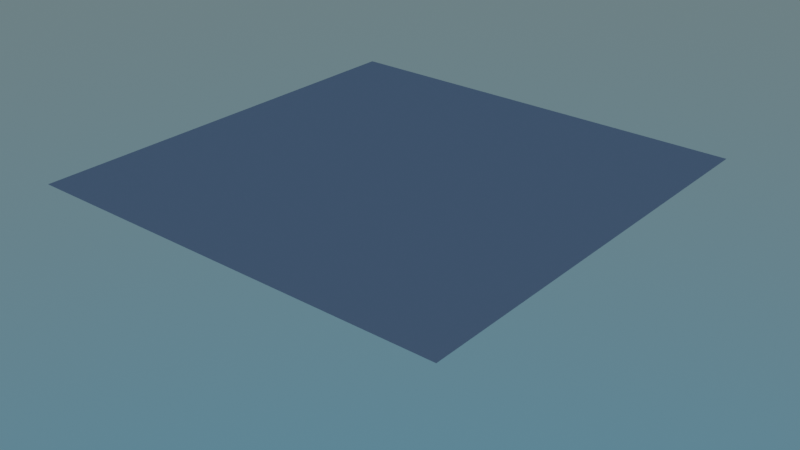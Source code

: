# Source: Nevando1.blend  (saved by Blender 2.91.10; exported with 4.5.12 LTS)
import bpy
from mathutils import Matrix  # noqa: F401  (used for matrix-valued properties, if any)

bpy.ops.wm.read_factory_settings(use_empty=True)
scene = bpy.context.scene
scene.name = 'Scene'

# ---- collections
col_collection = bpy.data.collections.new('Collection'); scene.collection.children.link(col_collection)
col_chao = bpy.data.collections.new('Chao'); scene.collection.children.link(col_chao)
col_neve = bpy.data.collections.new('Neve'); scene.collection.children.link(col_neve)
col_ifod = bpy.data.collections.new('Ifod'); scene.collection.children.link(col_ifod)
col_arvore = bpy.data.collections.new('Arvore'); scene.collection.children.link(col_arvore)

# ---- world
world_world = bpy.data.worlds.new('World'); scene.world = world_world
world_world.use_nodes = True; world_world.node_tree.nodes.clear()
_N = world_world.node_tree.nodes; _L = world_world.node_tree.links
n0 = _N.new('ShaderNodeOutputWorld'); n0.name = 'World Output'; n0.location = (300, 300)
n1 = _N.new('ShaderNodeBackground'); n1.name = 'Background'; n1.location = (10, 300)
n2 = _N.new('ShaderNodeTexSky'); n2.name = 'Textura de céu'; n2.location = (-190, 280)
n2.sky_type = 'HOSEK_WILKIE'
n2.sun_size = 0.5453
n2.sun_intensity = 16.5
_L.new(n1.outputs[0], n0.inputs[0])
_L.new(n2.outputs[0], n1.inputs[0])
n0.is_active_output = True
world_world.color = (0.05088, 0.05088, 0.05088)
world_world.use_sun_shadow = False
world_world.sun_shadow_jitter_overblur = 0.0

# ---- meshes
me_esfera_icosa_drica = bpy.data.meshes.new('Esfera icosaédrica')
me_esfera_icosa_drica.from_pydata([(0.0, 0.0, -1.0), (0.7236, -0.5257, -0.4472), (-0.2764, -0.8506, -0.4472), (-0.8944, 0.0, -0.4472), (-0.2764, 0.8506, -0.4472), (0.7236, 0.5257, -0.4472), (0.2764, -0.8506, 0.4472), (-0.7236, -0.5257, 0.4472), (-0.7236, 0.5257, 0.4472), (0.2764, 0.8506, 0.4472), (0.8944, 0.0, 0.4472), (0.0, 0.0, 1.0), (-0.1625, -0.5, -0.8507), (0.4253, -0.309, -0.8507), (0.2629, -0.809, -0.5257), (0.8506, 0.0, -0.5257), (0.4253, 0.309, -0.8507), (-0.5257, 0.0, -0.8507), (-0.6882, -0.5, -0.5257), (-0.1625, 0.5, -0.8507), (-0.6882, 0.5, -0.5257), (0.2629, 0.809, -0.5257), (0.9511, -0.309, 0.0), (0.9511, 0.309, 0.0), (0.0, -1.0, 0.0), (0.5878, -0.809, 0.0), (-0.9511, -0.309, 0.0), (-0.5878, -0.809, 0.0), (-0.5878, 0.809, 0.0), (-0.9511, 0.309, 0.0), (0.5878, 0.809, 0.0), (0.0, 1.0, 0.0), (0.6882, -0.5, 0.5257), (-0.2629, -0.809, 0.5257), (-0.8506, 0.0, 0.5257), (-0.2629, 0.809, 0.5257), (0.6882, 0.5, 0.5257), (0.1625, -0.5, 0.8507), (0.5257, 0.0, 0.8507), (-0.4253, -0.309, 0.8507), (-0.4253, 0.309, 0.8507), (0.1625, 0.5, 0.8507)], [], [(0, 13, 12), (1, 13, 15), (0, 12, 17), (0, 17, 19), (0, 19, 16), (1, 15, 22), (2, 14, 24), (3, 18, 26), (4, 20, 28), (5, 21, 30), (1, 22, 25), (2, 24, 27), (3, 26, 29), (4, 28, 31), (5, 30, 23), (6, 32, 37), (7, 33, 39), (8, 34, 40), (9, 35, 41), (10, 36, 38), (38, 41, 11), (38, 36, 41), (36, 9, 41), (41, 40, 11), (41, 35, 40), (35, 8, 40), (40, 39, 11), (40, 34, 39), (34, 7, 39), (39, 37, 11), (39, 33, 37), (33, 6, 37), (37, 38, 11), (37, 32, 38), (32, 10, 38), (23, 36, 10), (23, 30, 36), (30, 9, 36), (31, 35, 9), (31, 28, 35), (28, 8, 35), (29, 34, 8), (29, 26, 34), (26, 7, 34), (27, 33, 7), (27, 24, 33), (24, 6, 33), (25, 32, 6), (25, 22, 32), (22, 10, 32), (30, 31, 9), (30, 21, 31), (21, 4, 31), (28, 29, 8), (28, 20, 29), (20, 3, 29), (26, 27, 7), (26, 18, 27), (18, 2, 27), (24, 25, 6), (24, 14, 25), (14, 1, 25), (22, 23, 10), (22, 15, 23), (15, 5, 23), (16, 21, 5), (16, 19, 21), (19, 4, 21), (19, 20, 4), (19, 17, 20), (17, 3, 20), (17, 18, 3), (17, 12, 18), (12, 2, 18), (15, 16, 5), (15, 13, 16), (13, 0, 16), (12, 14, 2), (12, 13, 14), (13, 1, 14)])
_uv = me_esfera_icosa_drica.uv_layers.new(name='Mapa UV')
_uv.uv.foreach_set('vector', [0.8182, 0.0, 0.7727, 0.07873, 0.8636, 0.07873, 0.7273, 0.1575, 0.6818, 0.07873, 0.6364, 0.1575, 0.09091, 0.0, 0.04545, 0.07873, 0.1364, 0.07873, 0.2727, 0.0, 0.2273, 0.07873, 0.3182, 0.07873, 0.4545, 0.0, 0.4091, 0.07873, 0.5, 0.07873, 0.7273, 0.1575, 0.6364, 0.1575, 0.6818, 0.2362, 0.9091, 0.1575, 0.8182, 0.1575, 0.8636, 0.2362, 0.1818, 0.1575, 0.09091, 0.1575, 0.1364, 0.2362, 0.3636, 0.1575, 0.2727, 0.1575, 0.3182, 0.2362, 0.5455, 0.1575, 0.4545, 0.1575, 0.5, 0.2362, 0.7273, 0.1575, 0.6818, 0.2362, 0.7727, 0.2362, 0.9091, 0.1575, 0.8636, 0.2362, 0.9545, 0.2362, 0.1818, 0.1575, 0.1364, 0.2362, 0.2273, 0.2362, 0.3636, 0.1575, 0.3182, 0.2362, 0.4091, 0.2362, 0.5455, 0.1575, 0.5, 0.2362, 0.5909, 0.2362, 0.8182, 0.3149, 0.7273, 0.3149, 0.7727, 0.3937, 1.0, 0.3149, 0.9091, 0.3149, 0.9545, 0.3937, 0.2727, 0.3149, 0.1818, 0.3149, 0.2273, 0.3937, 0.4545, 0.3149, 0.3636, 0.3149, 0.4091, 0.3937, 0.6364, 0.3149, 0.5455, 0.3149, 0.5909, 0.3937, 0.5909, 0.3937, 0.5, 0.3937, 0.5455, 0.4724, 0.5909, 0.3937, 0.5455, 0.3149, 0.5, 0.3937, 0.5455, 0.3149, 0.4545, 0.3149, 0.5, 0.3937, 0.4091, 0.3937, 0.3182, 0.3937, 0.3636, 0.4724, 0.4091, 0.3937, 0.3636, 0.3149, 0.3182, 0.3937, 0.3636, 0.3149, 0.2727, 0.3149, 0.3182, 0.3937, 0.2273, 0.3937, 0.1364, 0.3937, 0.1818, 0.4724, 0.2273, 0.3937, 0.1818, 0.3149, 0.1364, 0.3937, 0.1818, 0.3149, 0.09091, 0.3149, 0.1364, 0.3937, 0.9545, 0.3937, 0.8636, 0.3937, 0.9091, 0.4724, 0.9545, 0.3937, 0.9091, 0.3149, 0.8636, 0.3937, 0.9091, 0.3149, 0.8182, 0.3149, 0.8636, 0.3937, 0.7727, 0.3937, 0.6818, 0.3937, 0.7273, 0.4724, 0.7727, 0.3937, 0.7273, 0.3149, 0.6818, 0.3937, 0.7273, 0.3149, 0.6364, 0.3149, 0.6818, 0.3937, 0.5909, 0.2362, 0.5455, 0.3149, 0.6364, 0.3149, 0.5909, 0.2362, 0.5, 0.2362, 0.5455, 0.3149, 0.5, 0.2362, 0.4545, 0.3149, 0.5455, 0.3149, 0.4091, 0.2362, 0.3636, 0.3149, 0.4545, 0.3149, 0.4091, 0.2362, 0.3182, 0.2362, 0.3636, 0.3149, 0.3182, 0.2362, 0.2727, 0.3149, 0.3636, 0.3149, 0.2273, 0.2362, 0.1818, 0.3149, 0.2727, 0.3149, 0.2273, 0.2362, 0.1364, 0.2362, 0.1818, 0.3149, 0.1364, 0.2362, 0.09091, 0.3149, 0.1818, 0.3149, 0.9545, 0.2362, 0.9091, 0.3149, 1.0, 0.3149, 0.9545, 0.2362, 0.8636, 0.2362, 0.9091, 0.3149, 0.8636, 0.2362, 0.8182, 0.3149, 0.9091, 0.3149, 0.7727, 0.2362, 0.7273, 0.3149, 0.8182, 0.3149, 0.7727, 0.2362, 0.6818, 0.2362, 0.7273, 0.3149, 0.6818, 0.2362, 0.6364, 0.3149, 0.7273, 0.3149, 0.5, 0.2362, 0.4091, 0.2362, 0.4545, 0.3149, 0.5, 0.2362, 0.4545, 0.1575, 0.4091, 0.2362, 0.4545, 0.1575, 0.3636, 0.1575, 0.4091, 0.2362, 0.3182, 0.2362, 0.2273, 0.2362, 0.2727, 0.3149, 0.3182, 0.2362, 0.2727, 0.1575, 0.2273, 0.2362, 0.2727, 0.1575, 0.1818, 0.1575, 0.2273, 0.2362, 0.1364, 0.2362, 0.04545, 0.2362, 0.09091, 0.3149, 0.1364, 0.2362, 0.09091, 0.1575, 0.04545, 0.2362, 0.09091, 0.1575, 0.0, 0.1575, 0.04545, 0.2362, 0.8636, 0.2362, 0.7727, 0.2362, 0.8182, 0.3149, 0.8636, 0.2362, 0.8182, 0.1575, 0.7727, 0.2362, 0.8182, 0.1575, 0.7273, 0.1575, 0.7727, 0.2362, 0.6818, 0.2362, 0.5909, 0.2362, 0.6364, 0.3149, 0.6818, 0.2362, 0.6364, 0.1575, 0.5909, 0.2362, 0.6364, 0.1575, 0.5455, 0.1575, 0.5909, 0.2362, 0.5, 0.07873, 0.4545, 0.1575, 0.5455, 0.1575, 0.5, 0.07873, 0.4091, 0.07873, 0.4545, 0.1575, 0.4091, 0.07873, 0.3636, 0.1575, 0.4545, 0.1575, 0.3182, 0.07873, 0.2727, 0.1575, 0.3636, 0.1575, 0.3182, 0.07873, 0.2273, 0.07873, 0.2727, 0.1575, 0.2273, 0.07873, 0.1818, 0.1575, 0.2727, 0.1575, 0.1364, 0.07873, 0.09091, 0.1575, 0.1818, 0.1575, 0.1364, 0.07873, 0.04545, 0.07873, 0.09091, 0.1575, 0.04545, 0.07873, 0.0, 0.1575, 0.09091, 0.1575, 0.6364, 0.1575, 0.5909, 0.07873, 0.5455, 0.1575, 0.6364, 0.1575, 0.6818, 0.07873, 0.5909, 0.07873, 0.6818, 0.07873, 0.6364, 0.0, 0.5909, 0.07873, 0.8636, 0.07873, 0.8182, 0.1575, 0.9091, 0.1575, 0.8636, 0.07873, 0.7727, 0.07873, 0.8182, 0.1575, 0.7727, 0.07873, 0.7273, 0.1575, 0.8182, 0.1575])
me_esfera_icosa_drica.use_remesh_fix_poles = True
me_esfera_icosa_drica.use_remesh_preserve_attributes = False
me_esfera_icosa_drica.use_mirror_vertex_groups = False
me_esfera_icosa_drica.update()
me_plano = bpy.data.meshes.new('Plano')
me_plano.from_pydata([(-1.0, -1.0, 0.0), (1.0, -1.0, 0.0), (-1.0, 1.0, 0.0), (1.0, 1.0, 0.0)], [], [(0, 1, 3, 2)])
_uv = me_plano.uv_layers.new(name='Mapa UV')
_uv.uv.foreach_set('vector', [0.0, 0.0, 1.0, 0.0, 1.0, 1.0, 0.0, 1.0])
me_plano.use_remesh_fix_poles = True
me_plano.use_remesh_preserve_attributes = False
me_plano.use_mirror_vertex_groups = False
me_plano.update()
me_plano_1 = bpy.data.meshes.new('Plano')
me_plano_1.from_pydata([], [], [])
me_plano_1.materials.append(None)
me_plano_1.update()
me_plano_005 = bpy.data.meshes.new('Plano.005')
me_plano_005.from_pydata([], [], [])
me_plano_005.materials.append(None)
me_plano_005.update()
me_cilindro_034 = bpy.data.meshes.new('Cilindro.034')
me_cilindro_034.from_pydata([], [], [])
me_cilindro_034.materials.append(None)
me_cilindro_034.update()
me_cilindro_036 = bpy.data.meshes.new('Cilindro.036')
me_cilindro_036.from_pydata([], [], [])
me_cilindro_036.materials.append(None)
me_cilindro_036.update()
me_cilindro_038 = bpy.data.meshes.new('Cilindro.038')
me_cilindro_038.from_pydata([], [], [])
me_cilindro_038.materials.append(None)
me_cilindro_038.update()
me_cilindro_040 = bpy.data.meshes.new('Cilindro.040')
me_cilindro_040.from_pydata([], [], [])
me_cilindro_040.materials.append(None)
me_cilindro_040.update()
me_cilindro_041 = bpy.data.meshes.new('Cilindro.041')
me_cilindro_041.from_pydata([], [], [])
me_cilindro_041.materials.append(None)
me_cilindro_041.update()
me_cilindro_043 = bpy.data.meshes.new('Cilindro.043')
me_cilindro_043.from_pydata([], [], [])
me_cilindro_043.update()
me_cilindro_044 = bpy.data.meshes.new('Cilindro.044')
me_cilindro_044.from_pydata([], [], [])
me_cilindro_044.update()
me_cilindro_045 = bpy.data.meshes.new('Cilindro.045')
me_cilindro_045.from_pydata([], [], [])
me_cilindro_045.materials.append(None)
me_cilindro_045.update()
me_cilindro_046 = bpy.data.meshes.new('Cilindro.046')
me_cilindro_046.from_pydata([], [], [])
me_cilindro_046.update()
me_cilindro_035 = bpy.data.meshes.new('Cilindro.035')
me_cilindro_035.from_pydata([], [], [])
me_cilindro_035.materials.append(None)
me_cilindro_035.update()
me_cilindro_037 = bpy.data.meshes.new('Cilindro.037')
me_cilindro_037.from_pydata([], [], [])
me_cilindro_037.materials.append(None)
me_cilindro_037.update()
me_cilindro_039 = bpy.data.meshes.new('Cilindro.039')
me_cilindro_039.from_pydata([], [], [])
me_cilindro_039.materials.append(None)
me_cilindro_039.update()
me_cilindro_042 = bpy.data.meshes.new('Cilindro.042')
me_cilindro_042.from_pydata([], [], [])
me_cilindro_042.materials.append(None)
me_cilindro_042.update()
me_cilindro_047 = bpy.data.meshes.new('Cilindro.047')
me_cilindro_047.from_pydata([], [], [])
me_cilindro_047.update()
me_cilindro_048 = bpy.data.meshes.new('Cilindro.048')
me_cilindro_048.from_pydata([], [], [])
me_cilindro_048.update()
me_cilindro_019 = bpy.data.meshes.new('Cilindro.019')
me_cilindro_019.from_pydata([], [], [])
me_cilindro_019.materials.append(None)
me_cilindro_019.update()
me_cilindro_021 = bpy.data.meshes.new('Cilindro.021')
me_cilindro_021.from_pydata([], [], [])
me_cilindro_021.materials.append(None)
me_cilindro_021.update()
me_cilindro_023 = bpy.data.meshes.new('Cilindro.023')
me_cilindro_023.from_pydata([], [], [])
me_cilindro_023.materials.append(None)
me_cilindro_023.update()
me_cilindro_028 = bpy.data.meshes.new('Cilindro.028')
me_cilindro_028.from_pydata([], [], [])
me_cilindro_028.materials.append(None)
me_cilindro_028.update()
me_cilindro_029 = bpy.data.meshes.new('Cilindro.029')
me_cilindro_029.from_pydata([], [], [])
me_cilindro_029.materials.append(None)
me_cilindro_029.update()
me_cilindro_030 = bpy.data.meshes.new('Cilindro.030')
me_cilindro_030.from_pydata([], [], [])
me_cilindro_030.materials.append(None)
me_cilindro_030.update()
me_cilindro_031 = bpy.data.meshes.new('Cilindro.031')
me_cilindro_031.from_pydata([], [], [])
me_cilindro_031.materials.append(None)
me_cilindro_031.update()
me_cilindro_020 = bpy.data.meshes.new('Cilindro.020')
me_cilindro_020.from_pydata([], [], [])
me_cilindro_020.materials.append(None)
me_cilindro_020.update()
me_cilindro_022 = bpy.data.meshes.new('Cilindro.022')
me_cilindro_022.from_pydata([], [], [])
me_cilindro_022.materials.append(None)
me_cilindro_022.update()
me_cilindro_024 = bpy.data.meshes.new('Cilindro.024')
me_cilindro_024.from_pydata([], [], [])
me_cilindro_024.materials.append(None)
me_cilindro_024.update()
me_cilindro_027 = bpy.data.meshes.new('Cilindro.027')
me_cilindro_027.from_pydata([], [], [])
me_cilindro_027.materials.append(None)
me_cilindro_027.update()
me_cilindro_032 = bpy.data.meshes.new('Cilindro.032')
me_cilindro_032.from_pydata([], [], [])
me_cilindro_032.materials.append(None)
me_cilindro_032.update()
me_cilindro_033 = bpy.data.meshes.new('Cilindro.033')
me_cilindro_033.from_pydata([], [], [])
me_cilindro_033.materials.append(None)
me_cilindro_033.update()
me_cilindro_006 = bpy.data.meshes.new('Cilindro.006')
me_cilindro_006.from_pydata([], [], [])
me_cilindro_006.materials.append(None)
me_cilindro_006.update()
me_cilindro_013 = bpy.data.meshes.new('Cilindro.013')
me_cilindro_013.from_pydata([], [], [])
me_cilindro_013.materials.append(None)
me_cilindro_013.update()
me_cilindro_014 = bpy.data.meshes.new('Cilindro.014')
me_cilindro_014.from_pydata([], [], [])
me_cilindro_014.materials.append(None)
me_cilindro_014.update()
me_cilindro_015 = bpy.data.meshes.new('Cilindro.015')
me_cilindro_015.from_pydata([], [], [])
me_cilindro_015.materials.append(None)
me_cilindro_015.update()
me_cilindro_016 = bpy.data.meshes.new('Cilindro.016')
me_cilindro_016.from_pydata([], [], [])
me_cilindro_016.materials.append(None)
me_cilindro_016.update()
me_cilindro_005 = bpy.data.meshes.new('Cilindro.005')
me_cilindro_005.from_pydata([], [], [])
me_cilindro_005.materials.append(None)
me_cilindro_005.update()
me_cilindro_007 = bpy.data.meshes.new('Cilindro.007')
me_cilindro_007.from_pydata([], [], [])
me_cilindro_007.materials.append(None)
me_cilindro_007.update()
me_cilindro_017 = bpy.data.meshes.new('Cilindro.017')
me_cilindro_017.from_pydata([], [], [])
me_cilindro_017.materials.append(None)
me_cilindro_017.update()
me_cilindro_018 = bpy.data.meshes.new('Cilindro.018')
me_cilindro_018.from_pydata([], [], [])
me_cilindro_018.materials.append(None)
me_cilindro_018.update()
me_cilindro_008 = bpy.data.meshes.new('Cilindro.008')
me_cilindro_008.from_pydata([], [], [])
me_cilindro_008.materials.append(None)
me_cilindro_008.update()
me_cilindro_010 = bpy.data.meshes.new('Cilindro.010')
me_cilindro_010.from_pydata([], [], [])
me_cilindro_010.materials.append(None)
me_cilindro_010.update()
me_cilindro_011 = bpy.data.meshes.new('Cilindro.011')
me_cilindro_011.from_pydata([], [], [])
me_cilindro_011.materials.append(None)
me_cilindro_011.update()
me_cilindro_009 = bpy.data.meshes.new('Cilindro.009')
me_cilindro_009.from_pydata([], [], [])
me_cilindro_009.materials.append(None)
me_cilindro_009.update()
me_cilindro_012 = bpy.data.meshes.new('Cilindro.012')
me_cilindro_012.from_pydata([], [], [])
me_cilindro_012.materials.append(None)
me_cilindro_012.update()

# ---- objects
ob_c_mera__entrada = bpy.data.objects.new('Câmera._Entrada', None)
ob_gotad_agua = bpy.data.objects.new("Gotad'Agua", None)
ob_light = bpy.data.objects.new('Light', None)
ob_esfera_icosa_drica = bpy.data.objects.new('Esfera icosaédrica', me_esfera_icosa_drica)
ob_plano = bpy.data.objects.new('Plano', me_plano)
ob_chao = bpy.data.objects.new('Chao', me_plano_1)
ob_chaoterra = bpy.data.objects.new('ChaoTerra', me_plano_005)
ob_ifod = bpy.data.objects.new('Ifod', None)
ob_caixaentrega = bpy.data.objects.new('CaixaEntrega', None)
ob_arvoresemfolha = bpy.data.objects.new('ArvoreSemFolha', None)
ob_arvoresemfolha_001 = bpy.data.objects.new('ArvoreSemFolha.001', None)
ob_arvoresemfolha_002 = bpy.data.objects.new('ArvoreSemFolha.002', None)
ob_arvoresemfolha_003 = bpy.data.objects.new('ArvoreSemFolha.003', None)
ob_arvoresemfolha_004 = bpy.data.objects.new('ArvoreSemFolha.004', None)
ob_arvoresemfolha_005 = bpy.data.objects.new('ArvoreSemFolha.005', None)
ob_arvoresemfolha_006 = bpy.data.objects.new('ArvoreSemFolha.006', None)
ob_arvoresemfolha_007 = bpy.data.objects.new('ArvoreSemFolha.007', None)
ob_arvoresemfolha_008 = bpy.data.objects.new('ArvoreSemFolha.008', None)
ob_arvoresemfolha_009 = bpy.data.objects.new('ArvoreSemFolha.009', None)
ob_arvoresemfolha_010 = bpy.data.objects.new('ArvoreSemFolha.010', None)
ob_arvoresemfolha_011 = bpy.data.objects.new('ArvoreSemFolha.011', None)
ob_arvoresemfolha_012 = bpy.data.objects.new('ArvoreSemFolha.012', None)
ob_arvoresemfolha_013 = bpy.data.objects.new('ArvoreSemFolha.013', None)
ob_arvoresemfolha_014 = bpy.data.objects.new('ArvoreSemFolha.014', None)
ob_arvoresemfolha_015 = bpy.data.objects.new('ArvoreSemFolha.015', None)
ob_arvoresemfolha_016 = bpy.data.objects.new('ArvoreSemFolha.016', None)
ob_arvoresemfolha_017 = bpy.data.objects.new('ArvoreSemFolha.017', None)
ob_arvoresemfolha_018 = bpy.data.objects.new('ArvoreSemFolha.018', None)
ob_arvoresemfolha_019 = bpy.data.objects.new('ArvoreSemFolha.019', None)
ob_arvoresemfolha_020 = bpy.data.objects.new('ArvoreSemFolha.020', None)
ob_arvoresemfolha_025 = bpy.data.objects.new('ArvoreSemFolha.025', None)
ob_arvoresemfolha_026 = bpy.data.objects.new('ArvoreSemFolha.026', None)
ob_arvoresemfolha2 = bpy.data.objects.new('ArvoreSemFolha2', None)
ob_arvoresemfolha2_001 = bpy.data.objects.new('ArvoreSemFolha2.001', None)
ob_arvoresemfolha2_002 = bpy.data.objects.new('ArvoreSemFolha2.002', None)
ob_arvoresemfolha2_003 = bpy.data.objects.new('ArvoreSemFolha2.003', None)
ob_arvoresemfolha2_004 = bpy.data.objects.new('ArvoreSemFolha2.004', None)
ob_arvoresemfolha2_005 = bpy.data.objects.new('ArvoreSemFolha2.005', None)
ob_arvoresemfolha2_006 = bpy.data.objects.new('ArvoreSemFolha2.006', None)
ob_arvoresemfolha2_007 = bpy.data.objects.new('ArvoreSemFolha2.007', None)
ob_arvoresemfolha2_008 = bpy.data.objects.new('ArvoreSemFolha2.008', None)
ob_arvoresemfolha2_009 = bpy.data.objects.new('ArvoreSemFolha2.009', None)
ob_arvoresemfolha2_010 = bpy.data.objects.new('ArvoreSemFolha2.010', None)
ob_arvoresemfolha2_011 = bpy.data.objects.new('ArvoreSemFolha2.011', None)
ob_arvoresemfolha2_012 = bpy.data.objects.new('ArvoreSemFolha2.012', None)
ob_arvoresemfolha2_013 = bpy.data.objects.new('ArvoreSemFolha2.013', None)
ob_arvoresemfolha2_014 = bpy.data.objects.new('ArvoreSemFolha2.014', None)
ob_arvoresemfolha2_015 = bpy.data.objects.new('ArvoreSemFolha2.015', None)
ob_arvoresemfolha2_017 = bpy.data.objects.new('ArvoreSemFolha2.017', None)
ob_arvoresemfolha_018_1 = bpy.data.objects.new('ArvoreSemFolha.018', me_cilindro_034)
ob_arvoresemfolha_019_1 = bpy.data.objects.new('ArvoreSemFolha.019', me_cilindro_036)
ob_arvoresemfolha_020_1 = bpy.data.objects.new('ArvoreSemFolha.020', me_cilindro_038)
ob_arvoresemfolha_021 = bpy.data.objects.new('ArvoreSemFolha.021', me_cilindro_040)
ob_arvoresemfolha_022 = bpy.data.objects.new('ArvoreSemFolha.022', me_cilindro_041)
ob_arvoresemfolha_023 = bpy.data.objects.new('ArvoreSemFolha.023', me_cilindro_043)
ob_arvoresemfolha_024 = bpy.data.objects.new('ArvoreSemFolha.024', me_cilindro_044)
ob_arvoresemfolha_025_1 = bpy.data.objects.new('ArvoreSemFolha.025', me_cilindro_045)
ob_arvoresemfolha_026_1 = bpy.data.objects.new('ArvoreSemFolha.026', me_cilindro_046)
ob_arvoresemfolha2_012_1 = bpy.data.objects.new('ArvoreSemFolha2.012', me_cilindro_035)
ob_arvoresemfolha2_013_1 = bpy.data.objects.new('ArvoreSemFolha2.013', me_cilindro_037)
ob_arvoresemfolha2_014_1 = bpy.data.objects.new('ArvoreSemFolha2.014', me_cilindro_039)
ob_arvoresemfolha2_015_1 = bpy.data.objects.new('ArvoreSemFolha2.015', me_cilindro_042)
ob_arvoresemfolha2_016 = bpy.data.objects.new('ArvoreSemFolha2.016', me_cilindro_047)
ob_arvoresemfolha2_017_1 = bpy.data.objects.new('ArvoreSemFolha2.017', me_cilindro_048)
ob_arvoresemfolha_009_1 = bpy.data.objects.new('ArvoreSemFolha.009', me_cilindro_019)
ob_arvoresemfolha_010_1 = bpy.data.objects.new('ArvoreSemFolha.010', me_cilindro_021)
ob_arvoresemfolha_011_1 = bpy.data.objects.new('ArvoreSemFolha.011', me_cilindro_023)
ob_arvoresemfolha_014_1 = bpy.data.objects.new('ArvoreSemFolha.014', me_cilindro_028)
ob_arvoresemfolha_015_1 = bpy.data.objects.new('ArvoreSemFolha.015', me_cilindro_029)
ob_arvoresemfolha_016_1 = bpy.data.objects.new('ArvoreSemFolha.016', me_cilindro_030)
ob_arvoresemfolha_017_1 = bpy.data.objects.new('ArvoreSemFolha.017', me_cilindro_031)
ob_arvoresemfolha2_006_1 = bpy.data.objects.new('ArvoreSemFolha2.006', me_cilindro_020)
ob_arvoresemfolha2_007_1 = bpy.data.objects.new('ArvoreSemFolha2.007', me_cilindro_022)
ob_arvoresemfolha2_008_1 = bpy.data.objects.new('ArvoreSemFolha2.008', me_cilindro_024)
ob_arvoresemfolha2_009_1 = bpy.data.objects.new('ArvoreSemFolha2.009', me_cilindro_027)
ob_arvoresemfolha2_010_1 = bpy.data.objects.new('ArvoreSemFolha2.010', me_cilindro_032)
ob_arvoresemfolha2_011_1 = bpy.data.objects.new('ArvoreSemFolha2.011', me_cilindro_033)
ob_arvoresemfolha_001_1 = bpy.data.objects.new('ArvoreSemFolha.001', me_cilindro_006)
ob_arvoresemfolha_005_1 = bpy.data.objects.new('ArvoreSemFolha.005', me_cilindro_013)
ob_arvoresemfolha_006_1 = bpy.data.objects.new('ArvoreSemFolha.006', me_cilindro_014)
ob_arvoresemfolha_007_1 = bpy.data.objects.new('ArvoreSemFolha.007', me_cilindro_015)
ob_arvoresemfolha_008_1 = bpy.data.objects.new('ArvoreSemFolha.008', me_cilindro_016)
ob_arvoresemfolha2_1 = bpy.data.objects.new('ArvoreSemFolha2', me_cilindro_005)
ob_arvoresemfolha2_001_1 = bpy.data.objects.new('ArvoreSemFolha2.001', me_cilindro_007)
ob_arvoresemfolha2_004_1 = bpy.data.objects.new('ArvoreSemFolha2.004', me_cilindro_017)
ob_arvoresemfolha2_005_1 = bpy.data.objects.new('ArvoreSemFolha2.005', me_cilindro_018)
ob_arvoresemfolha_002_1 = bpy.data.objects.new('ArvoreSemFolha.002', me_cilindro_006)
ob_arvoresemfolha_003_1 = bpy.data.objects.new('ArvoreSemFolha.003', me_cilindro_008)
ob_arvoresemfolha_004_1 = bpy.data.objects.new('ArvoreSemFolha.004', me_cilindro_010)
ob_arvoresemfolha_012_1 = bpy.data.objects.new('ArvoreSemFolha.012', me_cilindro_011)
ob_arvoresemfolha2_002_1 = bpy.data.objects.new('ArvoreSemFolha2.002', me_cilindro_007)
ob_arvoresemfolha2_003_1 = bpy.data.objects.new('ArvoreSemFolha2.003', me_cilindro_009)
ob_arvoresemfolha2_018 = bpy.data.objects.new('ArvoreSemFolha2.018', me_cilindro_012)
ob_arvoresemfolha_013_1 = bpy.data.objects.new('ArvoreSemFolha.013', me_cilindro_013)
ob_arvoresemfolha2_019 = bpy.data.objects.new('ArvoreSemFolha2.019', me_cilindro_018)
ob_arvoresemfolha_027 = bpy.data.objects.new('ArvoreSemFolha.027', me_cilindro_013)
ob_arvoresemfolha_028 = bpy.data.objects.new('ArvoreSemFolha.028', me_cilindro_014)
ob_arvoresemfolha_029 = bpy.data.objects.new('ArvoreSemFolha.029', me_cilindro_015)
ob_arvoresemfolha_030 = bpy.data.objects.new('ArvoreSemFolha.030', me_cilindro_016)
ob_arvoresemfolha2_020 = bpy.data.objects.new('ArvoreSemFolha2.020', me_cilindro_018)

# ---- transforms, parenting, visibility, modifiers, constraints
ob_c_mera__entrada.location = (0.0, 0.0, 0.0)
ob_gotad_agua.location = (0.0, 0.0, 0.0)
ob_light.location = (0.0, 0.0, 0.0)
ob_esfera_icosa_drica.location = (0.0, 0.0, 0.0)
ob_esfera_icosa_drica.lineart.crease_threshold = 0.0
ob_plano.location = (23.16, -17.49, 19.53)
ob_plano.scale = (-42.22, -42.22, -42.22)
ob_plano.lineart.crease_threshold = 0.0
_m = ob_plano.modifiers.new('Configurações de partículas', 'PARTICLE_SYSTEM')
_m = ob_plano.modifiers.new('Colisões', 'COLLISION')
ob_chao.location = (0.0, -17.67, 0.0)
ob_chao.scale = (66.77, 66.77, 66.77)
ob_chao.lineart.crease_threshold = 0.0
_m = ob_chao.modifiers.new('Colisões', 'COLLISION')
_m = ob_chao.modifiers.new('Subdivisão', 'SUBSURF')
_m.uv_smooth = 'PRESERVE_CORNERS'
_m.levels = 2
ob_chaoterra.location = (24.51, -10.52, -0.1272)
ob_chaoterra.scale = (41.87, 21.86, 1.614)
ob_chaoterra.lineart.crease_threshold = 0.0
_m = ob_chaoterra.modifiers.new('Colisões', 'COLLISION')
ob_ifod.location = (0.0, 0.0, 0.0)
ob_caixaentrega.location = (0.0, 0.0, 0.0)
ob_arvoresemfolha.location = (0.0, 0.0, 0.0)
ob_arvoresemfolha_001.location = (0.0, 0.0, 0.0)
ob_arvoresemfolha_002.location = (0.0, 0.0, 0.0)
ob_arvoresemfolha_003.location = (0.0, 0.0, 0.0)
ob_arvoresemfolha_004.location = (0.0, 0.0, 0.0)
ob_arvoresemfolha_005.location = (0.0, 0.0, 0.0)
ob_arvoresemfolha_006.location = (0.0, 0.0, 0.0)
ob_arvoresemfolha_007.location = (0.0, 0.0, 0.0)
ob_arvoresemfolha_008.location = (0.0, 0.0, 0.0)
ob_arvoresemfolha_009.location = (0.0, 0.0, 0.0)
ob_arvoresemfolha_010.location = (0.0, 0.0, 0.0)
ob_arvoresemfolha_011.location = (0.0, 0.0, 0.0)
ob_arvoresemfolha_012.location = (0.0, 0.0, 0.0)
ob_arvoresemfolha_013.location = (0.0, 0.0, 0.0)
ob_arvoresemfolha_014.location = (0.0, 0.0, 0.0)
ob_arvoresemfolha_015.location = (0.0, 0.0, 0.0)
ob_arvoresemfolha_016.location = (0.0, 0.0, 0.0)
ob_arvoresemfolha_017.location = (0.0, 0.0, 0.0)
ob_arvoresemfolha_018.location = (0.0, 0.0, 0.0)
ob_arvoresemfolha_019.location = (0.0, 0.0, 0.0)
ob_arvoresemfolha_020.location = (0.0, 0.0, 0.0)
ob_arvoresemfolha_025.location = (0.0, 0.0, 0.0)
ob_arvoresemfolha_026.location = (0.0, 0.0, 0.0)
ob_arvoresemfolha2.location = (0.0, 0.0, 0.0)
ob_arvoresemfolha2_001.location = (0.0, 0.0, 0.0)
ob_arvoresemfolha2_002.location = (0.0, 0.0, 0.0)
ob_arvoresemfolha2_003.location = (0.0, 0.0, 0.0)
ob_arvoresemfolha2_004.location = (0.0, 0.0, 0.0)
ob_arvoresemfolha2_005.location = (0.0, 0.0, 0.0)
ob_arvoresemfolha2_006.location = (0.0, 0.0, 0.0)
ob_arvoresemfolha2_007.location = (0.0, 0.0, 0.0)
ob_arvoresemfolha2_008.location = (0.0, 0.0, 0.0)
ob_arvoresemfolha2_009.location = (0.0, 0.0, 0.0)
ob_arvoresemfolha2_010.location = (0.0, 0.0, 0.0)
ob_arvoresemfolha2_011.location = (0.0, 0.0, 0.0)
ob_arvoresemfolha2_012.location = (0.0, 0.0, 0.0)
ob_arvoresemfolha2_013.location = (0.0, 0.0, 0.0)
ob_arvoresemfolha2_014.location = (0.0, 0.0, 0.0)
ob_arvoresemfolha2_015.location = (0.0, 0.0, 0.0)
ob_arvoresemfolha2_017.location = (0.0, 0.0, 0.0)
ob_arvoresemfolha_018_1.location = (6.955, -17.77, 0.3215)
ob_arvoresemfolha_018_1.rotation_euler = (0.0, -0.0, -3.623)
ob_arvoresemfolha_018_1.scale = (0.3447, 0.3447, 0.5803)
ob_arvoresemfolha_018_1.lineart.crease_threshold = 0.0
_m = ob_arvoresemfolha_018_1.modifiers.new('Subdivisão', 'SUBSURF')
_m.uv_smooth = 'PRESERVE_CORNERS'
ob_arvoresemfolha_019_1.location = (13.53, -12.78, 0.3215)
ob_arvoresemfolha_019_1.rotation_euler = (0.0, -0.0, -2.118)
ob_arvoresemfolha_019_1.scale = (0.3447, 0.3447, 0.5803)
ob_arvoresemfolha_019_1.lineart.crease_threshold = 0.0
_m = ob_arvoresemfolha_019_1.modifiers.new('Subdivisão', 'SUBSURF')
_m.uv_smooth = 'PRESERVE_CORNERS'
ob_arvoresemfolha_020_1.location = (16.79, -18.01, 0.3215)
ob_arvoresemfolha_020_1.rotation_euler = (0.0, -0.0, -2.511)
ob_arvoresemfolha_020_1.scale = (0.3447, 0.3447, 0.5803)
ob_arvoresemfolha_020_1.lineart.crease_threshold = 0.0
_m = ob_arvoresemfolha_020_1.modifiers.new('Subdivisão', 'SUBSURF')
_m.uv_smooth = 'PRESERVE_CORNERS'
ob_arvoresemfolha_021.location = (20.24, -22.25, 0.3215)
ob_arvoresemfolha_021.rotation_euler = (0.0, -0.0, -2.511)
ob_arvoresemfolha_021.scale = (0.3447, 0.3447, 0.5803)
ob_arvoresemfolha_021.lineart.crease_threshold = 0.0
_m = ob_arvoresemfolha_021.modifiers.new('Subdivisão', 'SUBSURF')
_m.uv_smooth = 'PRESERVE_CORNERS'
ob_arvoresemfolha_022.location = (20.27, -19.8, 2.473)
ob_arvoresemfolha_022.rotation_euler = (0.0, -0.0, -2.511)
ob_arvoresemfolha_022.scale = (0.265, 0.265, 0.4462)
ob_arvoresemfolha_022.lineart.crease_threshold = 0.0
_m = ob_arvoresemfolha_022.modifiers.new('Subdivisão', 'SUBSURF')
_m.uv_smooth = 'PRESERVE_CORNERS'
ob_arvoresemfolha_023.location = (-8.028, -29.02, 0.3215)
ob_arvoresemfolha_023.rotation_euler = (0.0, -0.0, -3.623)
ob_arvoresemfolha_023.scale = (0.3447, 0.3447, 0.5803)
ob_arvoresemfolha_023.lineart.crease_threshold = 0.0
_m = ob_arvoresemfolha_023.modifiers.new('Subdivisão', 'SUBSURF')
_m.uv_smooth = 'PRESERVE_CORNERS'
ob_arvoresemfolha_024.location = (-1.45, -24.02, 0.3215)
ob_arvoresemfolha_024.rotation_euler = (0.0, -0.0, -2.118)
ob_arvoresemfolha_024.scale = (0.3447, 0.3447, 0.5803)
ob_arvoresemfolha_024.lineart.crease_threshold = 0.0
_m = ob_arvoresemfolha_024.modifiers.new('Subdivisão', 'SUBSURF')
_m.uv_smooth = 'PRESERVE_CORNERS'
ob_arvoresemfolha_025_1.location = (-5.978, -22.22, 3.12)
ob_arvoresemfolha_025_1.rotation_euler = (0.0, -0.0, -3.269)
ob_arvoresemfolha_025_1.scale = (0.3447, 0.3447, 0.5803)
ob_arvoresemfolha_025_1.lineart.crease_threshold = 0.0
_m = ob_arvoresemfolha_025_1.modifiers.new('Subdivisão', 'SUBSURF')
_m.uv_smooth = 'PRESERVE_CORNERS'
ob_arvoresemfolha_026_1.location = (-0.7781, -22.02, 3.12)
ob_arvoresemfolha_026_1.rotation_euler = (0.0, -0.0, -3.269)
ob_arvoresemfolha_026_1.scale = (0.2293, 0.2293, 0.386)
ob_arvoresemfolha_026_1.lineart.crease_threshold = 0.0
_m = ob_arvoresemfolha_026_1.modifiers.new('Subdivisão', 'SUBSURF')
_m.uv_smooth = 'PRESERVE_CORNERS'
ob_arvoresemfolha2_012_1.location = (6.955, -17.77, 2.207)
ob_arvoresemfolha2_012_1.rotation_euler = (0.0, -0.0, -3.859)
ob_arvoresemfolha2_012_1.scale = (0.2839, 0.2839, 2.409)
ob_arvoresemfolha2_012_1.lineart.crease_threshold = 0.0
_m = ob_arvoresemfolha2_012_1.modifiers.new('Subdivisão', 'SUBSURF')
_m.uv_smooth = 'PRESERVE_CORNERS'
ob_arvoresemfolha2_013_1.location = (13.53, -12.78, 2.207)
ob_arvoresemfolha2_013_1.rotation_euler = (0.0, -0.0, -2.353)
ob_arvoresemfolha2_013_1.scale = (0.2839, 0.2839, 2.409)
ob_arvoresemfolha2_013_1.lineart.crease_threshold = 0.0
_m = ob_arvoresemfolha2_013_1.modifiers.new('Subdivisão', 'SUBSURF')
_m.uv_smooth = 'PRESERVE_CORNERS'
ob_arvoresemfolha2_014_1.location = (16.79, -18.01, 2.207)
ob_arvoresemfolha2_014_1.rotation_euler = (0.0, -0.0, -2.747)
ob_arvoresemfolha2_014_1.scale = (0.2839, 0.2839, 2.409)
ob_arvoresemfolha2_014_1.lineart.crease_threshold = 0.0
_m = ob_arvoresemfolha2_014_1.modifiers.new('Subdivisão', 'SUBSURF')
_m.uv_smooth = 'PRESERVE_CORNERS'
ob_arvoresemfolha2_015_1.location = (16.3, -15.58, 2.207)
ob_arvoresemfolha2_015_1.rotation_euler = (0.0, -0.0, -2.747)
ob_arvoresemfolha2_015_1.scale = (0.1727, 0.1727, 1.465)
ob_arvoresemfolha2_015_1.lineart.crease_threshold = 0.0
_m = ob_arvoresemfolha2_015_1.modifiers.new('Subdivisão', 'SUBSURF')
_m.uv_smooth = 'PRESERVE_CORNERS'
ob_arvoresemfolha2_016.location = (4.921, -26.7, 2.207)
ob_arvoresemfolha2_016.rotation_euler = (0.0, -0.0, -2.747)
ob_arvoresemfolha2_016.scale = (0.2839, 0.2839, 2.409)
ob_arvoresemfolha2_016.lineart.crease_threshold = 0.0
_m = ob_arvoresemfolha2_016.modifiers.new('Subdivisão', 'SUBSURF')
_m.uv_smooth = 'PRESERVE_CORNERS'
ob_arvoresemfolha2_017_1.location = (-11.84, -23.25, 2.207)
ob_arvoresemfolha2_017_1.rotation_euler = (0.0, -0.0, -3.742)
ob_arvoresemfolha2_017_1.scale = (0.2839, 0.2839, 2.409)
ob_arvoresemfolha2_017_1.lineart.crease_threshold = 0.0
_m = ob_arvoresemfolha2_017_1.modifiers.new('Subdivisão', 'SUBSURF')
_m.uv_smooth = 'PRESERVE_CORNERS'
ob_arvoresemfolha_009_1.location = (48.69, 0.8883, 0.3215)
ob_arvoresemfolha_009_1.rotation_euler = (0.0, -0.0, -1.195)
ob_arvoresemfolha_009_1.scale = (0.3447, 0.3447, 0.5803)
ob_arvoresemfolha_009_1.lineart.crease_threshold = 0.0
_m = ob_arvoresemfolha_009_1.modifiers.new('Subdivisão', 'SUBSURF')
_m.uv_smooth = 'PRESERVE_CORNERS'
ob_arvoresemfolha_010_1.location = (40.45, 1.416, 0.3215)
ob_arvoresemfolha_010_1.rotation_euler = (0.0, -0.0, 0.3104)
ob_arvoresemfolha_010_1.scale = (0.3447, 0.3447, 0.5803)
ob_arvoresemfolha_010_1.lineart.crease_threshold = 0.0
_m = ob_arvoresemfolha_010_1.modifiers.new('Subdivisão', 'SUBSURF')
_m.uv_smooth = 'PRESERVE_CORNERS'
ob_arvoresemfolha_011_1.location = (41.41, 7.499, 0.3215)
ob_arvoresemfolha_011_1.rotation_euler = (0.0, -0.0, -0.08303)
ob_arvoresemfolha_011_1.scale = (0.3447, 0.3447, 0.5803)
ob_arvoresemfolha_011_1.lineart.crease_threshold = 0.0
_m = ob_arvoresemfolha_011_1.modifiers.new('Subdivisão', 'SUBSURF')
_m.uv_smooth = 'PRESERVE_CORNERS'
ob_arvoresemfolha_014_1.location = (67.38, -0.4122, 0.3215)
ob_arvoresemfolha_014_1.rotation_euler = (0.0, -0.0, -1.195)
ob_arvoresemfolha_014_1.scale = (0.3447, 0.3447, 0.5803)
ob_arvoresemfolha_014_1.lineart.crease_threshold = 0.0
_m = ob_arvoresemfolha_014_1.modifiers.new('Subdivisão', 'SUBSURF')
_m.uv_smooth = 'PRESERVE_CORNERS'
ob_arvoresemfolha_015_1.location = (59.14, 0.1152, 0.3215)
ob_arvoresemfolha_015_1.rotation_euler = (0.0, -0.0, 0.3104)
ob_arvoresemfolha_015_1.scale = (0.3447, 0.3447, 0.5803)
ob_arvoresemfolha_015_1.lineart.crease_threshold = 0.0
_m = ob_arvoresemfolha_015_1.modifiers.new('Subdivisão', 'SUBSURF')
_m.uv_smooth = 'PRESERVE_CORNERS'
ob_arvoresemfolha_016_1.location = (61.38, -4.212, 3.12)
ob_arvoresemfolha_016_1.rotation_euler = (0.0, -0.0, -0.8406)
ob_arvoresemfolha_016_1.scale = (0.3447, 0.3447, 0.5803)
ob_arvoresemfolha_016_1.lineart.crease_threshold = 0.0
_m = ob_arvoresemfolha_016_1.modifiers.new('Subdivisão', 'SUBSURF')
_m.uv_smooth = 'PRESERVE_CORNERS'
ob_arvoresemfolha_017_1.location = (57.32, -0.9588, 3.12)
ob_arvoresemfolha_017_1.rotation_euler = (0.0, -0.0, -0.8406)
ob_arvoresemfolha_017_1.scale = (0.2293, 0.2293, 0.386)
ob_arvoresemfolha_017_1.lineart.crease_threshold = 0.0
_m = ob_arvoresemfolha_017_1.modifiers.new('Subdivisão', 'SUBSURF')
_m.uv_smooth = 'PRESERVE_CORNERS'
ob_arvoresemfolha2_006_1.location = (48.69, 0.8883, 2.207)
ob_arvoresemfolha2_006_1.rotation_euler = (0.0, -0.0, -1.43)
ob_arvoresemfolha2_006_1.scale = (0.2839, 0.2839, 2.409)
ob_arvoresemfolha2_006_1.lineart.crease_threshold = 0.0
_m = ob_arvoresemfolha2_006_1.modifiers.new('Subdivisão', 'SUBSURF')
_m.uv_smooth = 'PRESERVE_CORNERS'
ob_arvoresemfolha2_007_1.location = (40.45, 1.416, 2.207)
ob_arvoresemfolha2_007_1.rotation_euler = (0.0, -0.0, 0.07503)
ob_arvoresemfolha2_007_1.scale = (0.2839, 0.2839, 2.409)
ob_arvoresemfolha2_007_1.lineart.crease_threshold = 0.0
_m = ob_arvoresemfolha2_007_1.modifiers.new('Subdivisão', 'SUBSURF')
_m.uv_smooth = 'PRESERVE_CORNERS'
ob_arvoresemfolha2_008_1.location = (41.41, 7.499, 2.207)
ob_arvoresemfolha2_008_1.rotation_euler = (0.0, -0.0, -0.3185)
ob_arvoresemfolha2_008_1.scale = (0.2839, 0.2839, 2.409)
ob_arvoresemfolha2_008_1.lineart.crease_threshold = 0.0
_m = ob_arvoresemfolha2_008_1.modifiers.new('Subdivisão', 'SUBSURF')
_m.uv_smooth = 'PRESERVE_CORNERS'
ob_arvoresemfolha2_009_1.location = (40.19, 5.343, 2.207)
ob_arvoresemfolha2_009_1.rotation_euler = (0.0, -0.0, -0.3185)
ob_arvoresemfolha2_009_1.scale = (0.1727, 0.1727, 1.465)
ob_arvoresemfolha2_009_1.lineart.crease_threshold = 0.0
_m = ob_arvoresemfolha2_009_1.modifiers.new('Subdivisão', 'SUBSURF')
_m.uv_smooth = 'PRESERVE_CORNERS'
ob_arvoresemfolha2_010_1.location = (56.07, 6.306, 2.207)
ob_arvoresemfolha2_010_1.rotation_euler = (0.0, -0.0, -0.3185)
ob_arvoresemfolha2_010_1.scale = (0.2839, 0.2839, 2.409)
ob_arvoresemfolha2_010_1.lineart.crease_threshold = 0.0
_m = ob_arvoresemfolha2_010_1.modifiers.new('Subdivisão', 'SUBSURF')
_m.uv_smooth = 'PRESERVE_CORNERS'
ob_arvoresemfolha2_011_1.location = (66.49, -7.272, 2.207)
ob_arvoresemfolha2_011_1.rotation_euler = (0.0, -0.0, -1.313)
ob_arvoresemfolha2_011_1.scale = (0.2839, 0.2839, 2.409)
ob_arvoresemfolha2_011_1.lineart.crease_threshold = 0.0
_m = ob_arvoresemfolha2_011_1.modifiers.new('Subdivisão', 'SUBSURF')
_m.uv_smooth = 'PRESERVE_CORNERS'
ob_arvoresemfolha_001_1.location = (42.38, 11.27, 0.3215)
ob_arvoresemfolha_001_1.rotation_euler = (0.0, 0.0, 3.665)
ob_arvoresemfolha_001_1.scale = (0.3447, 0.3447, 0.5803)
ob_arvoresemfolha_001_1.lineart.crease_threshold = 0.0
_m = ob_arvoresemfolha_001_1.modifiers.new('Subdivisão', 'SUBSURF')
_m.uv_smooth = 'PRESERVE_CORNERS'
ob_arvoresemfolha_005_1.location = (15.67, 7.362, 0.3215)
ob_arvoresemfolha_005_1.rotation_euler = (0.0, -0.0, 2.16)
ob_arvoresemfolha_005_1.scale = (0.3447, 0.3447, 0.5803)
ob_arvoresemfolha_005_1.lineart.crease_threshold = 0.0
_m = ob_arvoresemfolha_005_1.modifiers.new('Subdivisão', 'SUBSURF')
_m.uv_smooth = 'PRESERVE_CORNERS'
ob_arvoresemfolha_006_1.location = (23.84, 8.591, 0.3215)
ob_arvoresemfolha_006_1.rotation_euler = (0.0, 0.0, 3.665)
ob_arvoresemfolha_006_1.scale = (0.3447, 0.3447, 0.5803)
ob_arvoresemfolha_006_1.lineart.crease_threshold = 0.0
_m = ob_arvoresemfolha_006_1.modifiers.new('Subdivisão', 'SUBSURF')
_m.uv_smooth = 'PRESERVE_CORNERS'
ob_arvoresemfolha_007_1.location = (20.73, 8.311, 3.12)
ob_arvoresemfolha_007_1.rotation_euler = (0.0, -0.0, 2.514)
ob_arvoresemfolha_007_1.scale = (0.3447, 0.3447, 0.5803)
ob_arvoresemfolha_007_1.lineart.crease_threshold = 0.0
_m = ob_arvoresemfolha_007_1.modifiers.new('Subdivisão', 'SUBSURF')
_m.uv_smooth = 'PRESERVE_CORNERS'
ob_arvoresemfolha_008_1.location = (25.39, 10.03, 3.12)
ob_arvoresemfolha_008_1.rotation_euler = (0.0, -0.0, 2.514)
ob_arvoresemfolha_008_1.scale = (0.2293, 0.2293, 0.386)
ob_arvoresemfolha_008_1.lineart.crease_threshold = 0.0
_m = ob_arvoresemfolha_008_1.modifiers.new('Subdivisão', 'SUBSURF')
_m.uv_smooth = 'PRESERVE_CORNERS'
ob_arvoresemfolha2_1.location = (34.21, 10.05, 2.207)
ob_arvoresemfolha2_1.rotation_euler = (0.0, -0.0, 1.924)
ob_arvoresemfolha2_1.scale = (0.2839, 0.2839, 2.409)
ob_arvoresemfolha2_1.lineart.crease_threshold = 0.0
_m = ob_arvoresemfolha2_1.modifiers.new('Subdivisão', 'SUBSURF')
_m.uv_smooth = 'PRESERVE_CORNERS'
ob_arvoresemfolha2_001_1.location = (42.38, 11.27, 2.207)
ob_arvoresemfolha2_001_1.rotation_euler = (0.0, 0.0, 3.43)
ob_arvoresemfolha2_001_1.scale = (0.2839, 0.2839, 2.409)
ob_arvoresemfolha2_001_1.lineart.crease_threshold = 0.0
_m = ob_arvoresemfolha2_001_1.modifiers.new('Subdivisão', 'SUBSURF')
_m.uv_smooth = 'PRESERVE_CORNERS'
ob_arvoresemfolha2_004_1.location = (28.15, 3.189, 2.207)
ob_arvoresemfolha2_004_1.rotation_euler = (0.0, 0.0, 3.036)
ob_arvoresemfolha2_004_1.scale = (0.2839, 0.2839, 2.409)
ob_arvoresemfolha2_004_1.lineart.crease_threshold = 0.0
_m = ob_arvoresemfolha2_004_1.modifiers.new('Subdivisão', 'SUBSURF')
_m.uv_smooth = 'PRESERVE_CORNERS'
ob_arvoresemfolha2_005_1.location = (15.09, 14.25, 2.207)
ob_arvoresemfolha2_005_1.rotation_euler = (0.0, -0.0, 2.041)
ob_arvoresemfolha2_005_1.scale = (0.2839, 0.2839, 2.409)
ob_arvoresemfolha2_005_1.lineart.crease_threshold = 0.0
_m = ob_arvoresemfolha2_005_1.modifiers.new('Subdivisão', 'SUBSURF')
_m.uv_smooth = 'PRESERVE_CORNERS'
ob_arvoresemfolha_002_1.location = (53.96, 2.146, 0.3215)
ob_arvoresemfolha_002_1.rotation_euler = (0.0, -0.0, 0.9344)
ob_arvoresemfolha_002_1.scale = (0.3447, 0.3447, 0.5803)
ob_arvoresemfolha_002_1.lineart.crease_threshold = 0.0
_m = ob_arvoresemfolha_002_1.modifiers.new('Subdivisão', 'SUBSURF')
_m.uv_smooth = 'PRESERVE_CORNERS'
ob_arvoresemfolha_003_1.location = (51.18, 7.643, 0.3215)
ob_arvoresemfolha_003_1.rotation_euler = (0.0, -0.0, 0.5409)
ob_arvoresemfolha_003_1.scale = (0.3447, 0.3447, 0.5803)
ob_arvoresemfolha_003_1.lineart.crease_threshold = 0.0
_m = ob_arvoresemfolha_003_1.modifiers.new('Subdivisão', 'SUBSURF')
_m.uv_smooth = 'PRESERVE_CORNERS'
ob_arvoresemfolha_004_1.location = (48.12, 12.17, 0.3215)
ob_arvoresemfolha_004_1.rotation_euler = (0.0, -0.0, 0.5409)
ob_arvoresemfolha_004_1.scale = (0.3447, 0.3447, 0.5803)
ob_arvoresemfolha_004_1.lineart.crease_threshold = 0.0
_m = ob_arvoresemfolha_004_1.modifiers.new('Subdivisão', 'SUBSURF')
_m.uv_smooth = 'PRESERVE_CORNERS'
ob_arvoresemfolha_012_1.location = (47.88, 9.732, 2.473)
ob_arvoresemfolha_012_1.rotation_euler = (0.0, -0.0, 0.5409)
ob_arvoresemfolha_012_1.scale = (0.265, 0.265, 0.4462)
ob_arvoresemfolha_012_1.lineart.crease_threshold = 0.0
_m = ob_arvoresemfolha_012_1.modifiers.new('Subdivisão', 'SUBSURF')
_m.uv_smooth = 'PRESERVE_CORNERS'
ob_arvoresemfolha2_002_1.location = (53.96, 2.146, 2.207)
ob_arvoresemfolha2_002_1.rotation_euler = (0.0, -0.0, 0.699)
ob_arvoresemfolha2_002_1.scale = (0.2839, 0.2839, 2.409)
ob_arvoresemfolha2_002_1.lineart.crease_threshold = 0.0
_m = ob_arvoresemfolha2_002_1.modifiers.new('Subdivisão', 'SUBSURF')
_m.uv_smooth = 'PRESERVE_CORNERS'
ob_arvoresemfolha2_003_1.location = (51.18, 7.643, 2.207)
ob_arvoresemfolha2_003_1.rotation_euler = (0.0, -0.0, 0.3055)
ob_arvoresemfolha2_003_1.scale = (0.2839, 0.2839, 2.409)
ob_arvoresemfolha2_003_1.lineart.crease_threshold = 0.0
_m = ob_arvoresemfolha2_003_1.modifiers.new('Subdivisão', 'SUBSURF')
_m.uv_smooth = 'PRESERVE_CORNERS'
ob_arvoresemfolha2_018.location = (51.45, 5.178, 2.207)
ob_arvoresemfolha2_018.rotation_euler = (0.0, -0.0, 0.3055)
ob_arvoresemfolha2_018.scale = (0.1727, 0.1727, 1.465)
ob_arvoresemfolha2_018.lineart.crease_threshold = 0.0
_m = ob_arvoresemfolha2_018.modifiers.new('Subdivisão', 'SUBSURF')
_m.uv_smooth = 'PRESERVE_CORNERS'
ob_arvoresemfolha_013_1.location = (31.54, 14.48, 0.3215)
ob_arvoresemfolha_013_1.rotation_euler = (0.0, -0.0, -0.571)
ob_arvoresemfolha_013_1.scale = (0.3447, 0.3447, 0.5803)
ob_arvoresemfolha_013_1.lineart.crease_threshold = 0.0
_m = ob_arvoresemfolha_013_1.modifiers.new('Subdivisão', 'SUBSURF')
_m.uv_smooth = 'PRESERVE_CORNERS'
ob_arvoresemfolha2_019.location = (34.83, 8.393, 2.207)
ob_arvoresemfolha2_019.rotation_euler = (0.0, -0.0, -0.6895)
ob_arvoresemfolha2_019.scale = (0.2839, 0.2839, 2.409)
ob_arvoresemfolha2_019.lineart.crease_threshold = 0.0
_m = ob_arvoresemfolha2_019.modifiers.new('Subdivisão', 'SUBSURF')
_m.uv_smooth = 'PRESERVE_CORNERS'
ob_arvoresemfolha_027.location = (34.46, 9.981, 0.3215)
ob_arvoresemfolha_027.rotation_euler = (0.0, -0.0, 2.16)
ob_arvoresemfolha_027.scale = (0.3447, 0.3447, 0.5803)
ob_arvoresemfolha_027.lineart.crease_threshold = 0.0
_m = ob_arvoresemfolha_027.modifiers.new('Subdivisão', 'SUBSURF')
_m.uv_smooth = 'PRESERVE_CORNERS'
ob_arvoresemfolha_028.location = (42.62, 11.21, 0.3215)
ob_arvoresemfolha_028.rotation_euler = (0.0, 0.0, 3.665)
ob_arvoresemfolha_028.scale = (0.3447, 0.3447, 0.5803)
ob_arvoresemfolha_028.lineart.crease_threshold = 0.0
_m = ob_arvoresemfolha_028.modifiers.new('Subdivisão', 'SUBSURF')
_m.uv_smooth = 'PRESERVE_CORNERS'
ob_arvoresemfolha_029.location = (39.51, 14.96, 3.12)
ob_arvoresemfolha_029.rotation_euler = (0.0, -0.0, 2.514)
ob_arvoresemfolha_029.scale = (0.3447, 0.3447, 0.5803)
ob_arvoresemfolha_029.lineart.crease_threshold = 0.0
_m = ob_arvoresemfolha_029.modifiers.new('Subdivisão', 'SUBSURF')
_m.uv_smooth = 'PRESERVE_CORNERS'
ob_arvoresemfolha_030.location = (44.17, 12.64, 3.12)
ob_arvoresemfolha_030.rotation_euler = (0.0, -0.0, 2.514)
ob_arvoresemfolha_030.scale = (0.2293, 0.2293, 0.386)
ob_arvoresemfolha_030.lineart.crease_threshold = 0.0
_m = ob_arvoresemfolha_030.modifiers.new('Subdivisão', 'SUBSURF')
_m.uv_smooth = 'PRESERVE_CORNERS'
ob_arvoresemfolha2_020.location = (33.87, 16.87, 2.207)
ob_arvoresemfolha2_020.rotation_euler = (0.0, -0.0, 2.041)
ob_arvoresemfolha2_020.scale = (0.2839, 0.2839, 2.409)
ob_arvoresemfolha2_020.lineart.crease_threshold = 0.0
_m = ob_arvoresemfolha2_020.modifiers.new('Subdivisão', 'SUBSURF')
_m.uv_smooth = 'PRESERVE_CORNERS'

# ---- collection membership
col_collection.objects.link(ob_c_mera__entrada)
col_collection.objects.link(ob_gotad_agua)
col_collection.objects.link(ob_light)
col_collection.objects.link(ob_esfera_icosa_drica)
col_collection.objects.link(ob_plano)
col_chao.objects.link(ob_chao)
col_chao.objects.link(ob_chaoterra)
col_ifod.objects.link(ob_ifod)
col_ifod.objects.link(ob_caixaentrega)
col_arvore.objects.link(ob_arvoresemfolha)
col_arvore.objects.link(ob_arvoresemfolha_001)
col_arvore.objects.link(ob_arvoresemfolha_002)
col_arvore.objects.link(ob_arvoresemfolha_003)
col_arvore.objects.link(ob_arvoresemfolha_004)
col_arvore.objects.link(ob_arvoresemfolha_005)
col_arvore.objects.link(ob_arvoresemfolha_006)
col_arvore.objects.link(ob_arvoresemfolha_007)
col_arvore.objects.link(ob_arvoresemfolha_008)
col_arvore.objects.link(ob_arvoresemfolha_009)
col_arvore.objects.link(ob_arvoresemfolha_010)
col_arvore.objects.link(ob_arvoresemfolha_011)
col_arvore.objects.link(ob_arvoresemfolha_012)
col_arvore.objects.link(ob_arvoresemfolha_013)
col_arvore.objects.link(ob_arvoresemfolha_014)
col_arvore.objects.link(ob_arvoresemfolha_015)
col_arvore.objects.link(ob_arvoresemfolha_016)
col_arvore.objects.link(ob_arvoresemfolha_017)
col_arvore.objects.link(ob_arvoresemfolha_018)
col_arvore.objects.link(ob_arvoresemfolha_019)
col_arvore.objects.link(ob_arvoresemfolha_020)
col_arvore.objects.link(ob_arvoresemfolha_025)
col_arvore.objects.link(ob_arvoresemfolha_026)
col_arvore.objects.link(ob_arvoresemfolha2)
col_arvore.objects.link(ob_arvoresemfolha2_001)
col_arvore.objects.link(ob_arvoresemfolha2_002)
col_arvore.objects.link(ob_arvoresemfolha2_003)
col_arvore.objects.link(ob_arvoresemfolha2_004)
col_arvore.objects.link(ob_arvoresemfolha2_005)
col_arvore.objects.link(ob_arvoresemfolha2_006)
col_arvore.objects.link(ob_arvoresemfolha2_007)
col_arvore.objects.link(ob_arvoresemfolha2_008)
col_arvore.objects.link(ob_arvoresemfolha2_009)
col_arvore.objects.link(ob_arvoresemfolha2_010)
col_arvore.objects.link(ob_arvoresemfolha2_011)
col_arvore.objects.link(ob_arvoresemfolha2_012)
col_arvore.objects.link(ob_arvoresemfolha2_013)
col_arvore.objects.link(ob_arvoresemfolha2_014)
col_arvore.objects.link(ob_arvoresemfolha2_015)
col_arvore.objects.link(ob_arvoresemfolha2_017)
col_arvore.objects.link(ob_arvoresemfolha_018_1)
col_arvore.objects.link(ob_arvoresemfolha_019_1)
col_arvore.objects.link(ob_arvoresemfolha_020_1)
col_arvore.objects.link(ob_arvoresemfolha_021)
col_arvore.objects.link(ob_arvoresemfolha_022)
col_arvore.objects.link(ob_arvoresemfolha_023)
col_arvore.objects.link(ob_arvoresemfolha_024)
col_arvore.objects.link(ob_arvoresemfolha_025_1)
col_arvore.objects.link(ob_arvoresemfolha_026_1)
col_arvore.objects.link(ob_arvoresemfolha2_012_1)
col_arvore.objects.link(ob_arvoresemfolha2_013_1)
col_arvore.objects.link(ob_arvoresemfolha2_014_1)
col_arvore.objects.link(ob_arvoresemfolha2_015_1)
col_arvore.objects.link(ob_arvoresemfolha2_016)
col_arvore.objects.link(ob_arvoresemfolha2_017_1)
col_arvore.objects.link(ob_arvoresemfolha_009_1)
col_arvore.objects.link(ob_arvoresemfolha_010_1)
col_arvore.objects.link(ob_arvoresemfolha_011_1)
col_arvore.objects.link(ob_arvoresemfolha_014_1)
col_arvore.objects.link(ob_arvoresemfolha_015_1)
col_arvore.objects.link(ob_arvoresemfolha_016_1)
col_arvore.objects.link(ob_arvoresemfolha_017_1)
col_arvore.objects.link(ob_arvoresemfolha2_006_1)
col_arvore.objects.link(ob_arvoresemfolha2_007_1)
col_arvore.objects.link(ob_arvoresemfolha2_008_1)
col_arvore.objects.link(ob_arvoresemfolha2_009_1)
col_arvore.objects.link(ob_arvoresemfolha2_010_1)
col_arvore.objects.link(ob_arvoresemfolha2_011_1)
col_arvore.objects.link(ob_arvoresemfolha_001_1)
col_arvore.objects.link(ob_arvoresemfolha_005_1)
col_arvore.objects.link(ob_arvoresemfolha_006_1)
col_arvore.objects.link(ob_arvoresemfolha_007_1)
col_arvore.objects.link(ob_arvoresemfolha_008_1)
col_arvore.objects.link(ob_arvoresemfolha2_1)
col_arvore.objects.link(ob_arvoresemfolha2_001_1)
col_arvore.objects.link(ob_arvoresemfolha2_004_1)
col_arvore.objects.link(ob_arvoresemfolha2_005_1)
col_arvore.objects.link(ob_arvoresemfolha_002_1)
col_arvore.objects.link(ob_arvoresemfolha_003_1)
col_arvore.objects.link(ob_arvoresemfolha_004_1)
col_arvore.objects.link(ob_arvoresemfolha_012_1)
col_arvore.objects.link(ob_arvoresemfolha2_002_1)
col_arvore.objects.link(ob_arvoresemfolha2_003_1)
col_arvore.objects.link(ob_arvoresemfolha2_018)
col_arvore.objects.link(ob_arvoresemfolha_013_1)
col_arvore.objects.link(ob_arvoresemfolha2_019)
col_arvore.objects.link(ob_arvoresemfolha_027)
col_arvore.objects.link(ob_arvoresemfolha_028)
col_arvore.objects.link(ob_arvoresemfolha_029)
col_arvore.objects.link(ob_arvoresemfolha_030)
col_arvore.objects.link(ob_arvoresemfolha2_020)

# ---- scene / render settings (as saved in the file)
scene.camera = ob_c_mera__entrada
scene.frame_start = 1; scene.frame_end = 250; scene.frame_set(1)
scene.render.engine = 'BLENDER_EEVEE_NEXT'
scene.cycles.use_denoising = False
scene.cycles.samples = 128
scene.cycles.sampling_pattern = 'TABULATED_SOBOL'
scene.cycles.use_adaptive_sampling = False
scene.cycles.use_light_tree = False
scene.view_settings.view_transform = 'Filmic'
bpy.context.view_layer.update()

# ---- added for rendering (the .blend has no active camera): camera
cam_auto = bpy.data.cameras.new('AutoCamera')
cam_auto.lens = 50.0
cam_auto.sensor_width = 36.0
cam_auto.clip_end = 1990.31
ob_auto_camera = bpy.data.objects.new('AutoCamera', cam_auto)
scene.collection.objects.link(ob_auto_camera)
ob_auto_camera.location = (137.565, -153.578, 99.9891)
ob_auto_camera.rotation_euler = (1.09748, -7.21219e-08, 0.694738)
scene.camera = ob_auto_camera
bpy.context.view_layer.update()
